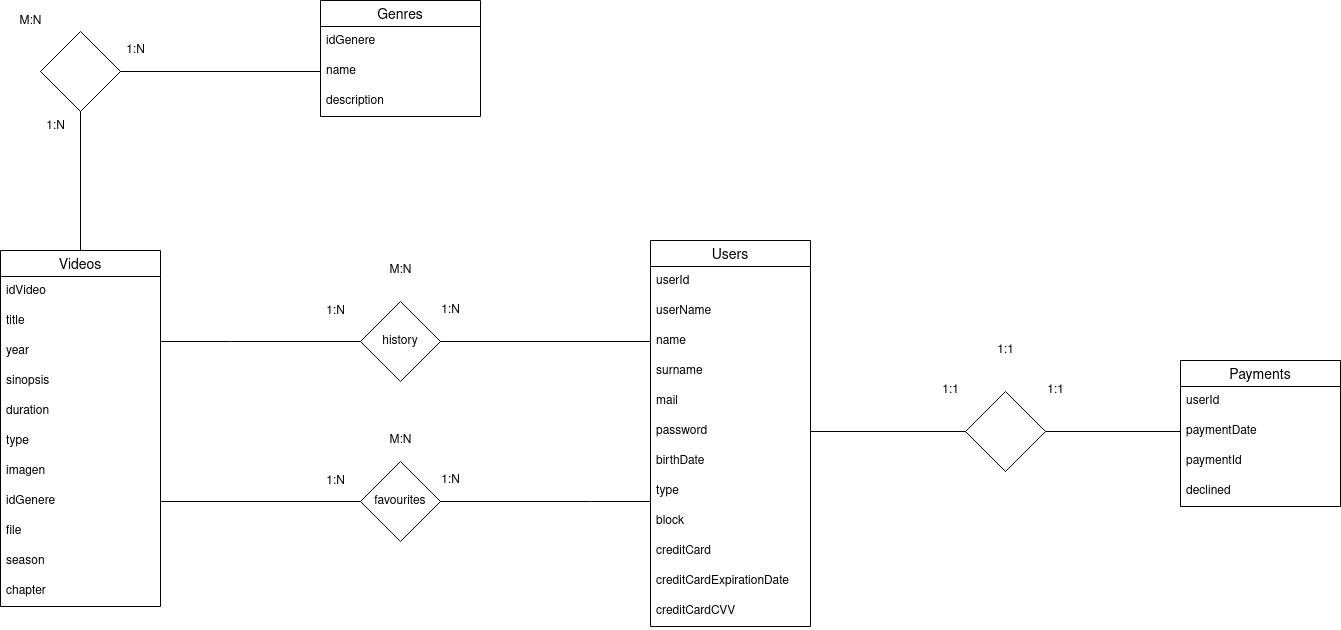

The diagram above was exported from draw.io. Its source (the exported page's mxGraphModel, read from the mxfile embedded in the PNG):
<mxGraphModel dx="1422" dy="1836" grid="1" gridSize="10" guides="1" tooltips="1" connect="1" arrows="1" fold="1" page="1" pageScale="1" pageWidth="850" pageHeight="1100" math="0" shadow="0">
  <root>
    <mxCell id="0" />
    <mxCell id="1" parent="0" />
    <mxCell id="s_d30ifi8sNIpkgQZQR5-1" value="Users" style="swimlane;fontStyle=0;childLayout=stackLayout;horizontal=1;startSize=26;horizontalStack=0;resizeParent=1;resizeParentMax=0;resizeLast=0;collapsible=1;marginBottom=0;align=center;fontSize=14;" vertex="1" parent="1">
      <mxGeometry x="960" y="220" width="160" height="386" as="geometry" />
    </mxCell>
    <mxCell id="s_d30ifi8sNIpkgQZQR5-2" value="userId" style="text;strokeColor=none;fillColor=none;spacingLeft=4;spacingRight=4;overflow=hidden;rotatable=0;points=[[0,0.5],[1,0.5]];portConstraint=eastwest;fontSize=12;" vertex="1" parent="s_d30ifi8sNIpkgQZQR5-1">
      <mxGeometry y="26" width="160" height="30" as="geometry" />
    </mxCell>
    <mxCell id="s_d30ifi8sNIpkgQZQR5-3" value="userName" style="text;strokeColor=none;fillColor=none;spacingLeft=4;spacingRight=4;overflow=hidden;rotatable=0;points=[[0,0.5],[1,0.5]];portConstraint=eastwest;fontSize=12;" vertex="1" parent="s_d30ifi8sNIpkgQZQR5-1">
      <mxGeometry y="56" width="160" height="30" as="geometry" />
    </mxCell>
    <mxCell id="s_d30ifi8sNIpkgQZQR5-4" value="name" style="text;strokeColor=none;fillColor=none;spacingLeft=4;spacingRight=4;overflow=hidden;rotatable=0;points=[[0,0.5],[1,0.5]];portConstraint=eastwest;fontSize=12;" vertex="1" parent="s_d30ifi8sNIpkgQZQR5-1">
      <mxGeometry y="86" width="160" height="30" as="geometry" />
    </mxCell>
    <mxCell id="s_d30ifi8sNIpkgQZQR5-6" value="surname" style="text;strokeColor=none;fillColor=none;spacingLeft=4;spacingRight=4;overflow=hidden;rotatable=0;points=[[0,0.5],[1,0.5]];portConstraint=eastwest;fontSize=12;" vertex="1" parent="s_d30ifi8sNIpkgQZQR5-1">
      <mxGeometry y="116" width="160" height="30" as="geometry" />
    </mxCell>
    <mxCell id="s_d30ifi8sNIpkgQZQR5-7" value="mail" style="text;strokeColor=none;fillColor=none;spacingLeft=4;spacingRight=4;overflow=hidden;rotatable=0;points=[[0,0.5],[1,0.5]];portConstraint=eastwest;fontSize=12;" vertex="1" parent="s_d30ifi8sNIpkgQZQR5-1">
      <mxGeometry y="146" width="160" height="30" as="geometry" />
    </mxCell>
    <mxCell id="s_d30ifi8sNIpkgQZQR5-8" value="password" style="text;strokeColor=none;fillColor=none;spacingLeft=4;spacingRight=4;overflow=hidden;rotatable=0;points=[[0,0.5],[1,0.5]];portConstraint=eastwest;fontSize=12;" vertex="1" parent="s_d30ifi8sNIpkgQZQR5-1">
      <mxGeometry y="176" width="160" height="30" as="geometry" />
    </mxCell>
    <mxCell id="s_d30ifi8sNIpkgQZQR5-9" value="birthDate" style="text;strokeColor=none;fillColor=none;spacingLeft=4;spacingRight=4;overflow=hidden;rotatable=0;points=[[0,0.5],[1,0.5]];portConstraint=eastwest;fontSize=12;" vertex="1" parent="s_d30ifi8sNIpkgQZQR5-1">
      <mxGeometry y="206" width="160" height="30" as="geometry" />
    </mxCell>
    <mxCell id="s_d30ifi8sNIpkgQZQR5-10" value="type" style="text;strokeColor=none;fillColor=none;spacingLeft=4;spacingRight=4;overflow=hidden;rotatable=0;points=[[0,0.5],[1,0.5]];portConstraint=eastwest;fontSize=12;" vertex="1" parent="s_d30ifi8sNIpkgQZQR5-1">
      <mxGeometry y="236" width="160" height="30" as="geometry" />
    </mxCell>
    <mxCell id="s_d30ifi8sNIpkgQZQR5-11" value="block" style="text;strokeColor=none;fillColor=none;spacingLeft=4;spacingRight=4;overflow=hidden;rotatable=0;points=[[0,0.5],[1,0.5]];portConstraint=eastwest;fontSize=12;" vertex="1" parent="s_d30ifi8sNIpkgQZQR5-1">
      <mxGeometry y="266" width="160" height="30" as="geometry" />
    </mxCell>
    <mxCell id="s_d30ifi8sNIpkgQZQR5-12" value="creditCard" style="text;strokeColor=none;fillColor=none;spacingLeft=4;spacingRight=4;overflow=hidden;rotatable=0;points=[[0,0.5],[1,0.5]];portConstraint=eastwest;fontSize=12;" vertex="1" parent="s_d30ifi8sNIpkgQZQR5-1">
      <mxGeometry y="296" width="160" height="30" as="geometry" />
    </mxCell>
    <mxCell id="s_d30ifi8sNIpkgQZQR5-13" value="creditCardExpirationDate" style="text;strokeColor=none;fillColor=none;spacingLeft=4;spacingRight=4;overflow=hidden;rotatable=0;points=[[0,0.5],[1,0.5]];portConstraint=eastwest;fontSize=12;" vertex="1" parent="s_d30ifi8sNIpkgQZQR5-1">
      <mxGeometry y="326" width="160" height="30" as="geometry" />
    </mxCell>
    <mxCell id="s_d30ifi8sNIpkgQZQR5-14" value="creditCardCVV" style="text;strokeColor=none;fillColor=none;spacingLeft=4;spacingRight=4;overflow=hidden;rotatable=0;points=[[0,0.5],[1,0.5]];portConstraint=eastwest;fontSize=12;" vertex="1" parent="s_d30ifi8sNIpkgQZQR5-1">
      <mxGeometry y="356" width="160" height="30" as="geometry" />
    </mxCell>
    <mxCell id="s_d30ifi8sNIpkgQZQR5-16" value="Videos" style="swimlane;fontStyle=0;childLayout=stackLayout;horizontal=1;startSize=26;horizontalStack=0;resizeParent=1;resizeParentMax=0;resizeLast=0;collapsible=1;marginBottom=0;align=center;fontSize=14;" vertex="1" parent="1">
      <mxGeometry x="310" y="230" width="160" height="356" as="geometry" />
    </mxCell>
    <mxCell id="s_d30ifi8sNIpkgQZQR5-17" value="idVideo" style="text;strokeColor=none;fillColor=none;spacingLeft=4;spacingRight=4;overflow=hidden;rotatable=0;points=[[0,0.5],[1,0.5]];portConstraint=eastwest;fontSize=12;" vertex="1" parent="s_d30ifi8sNIpkgQZQR5-16">
      <mxGeometry y="26" width="160" height="30" as="geometry" />
    </mxCell>
    <mxCell id="s_d30ifi8sNIpkgQZQR5-18" value="title" style="text;strokeColor=none;fillColor=none;spacingLeft=4;spacingRight=4;overflow=hidden;rotatable=0;points=[[0,0.5],[1,0.5]];portConstraint=eastwest;fontSize=12;" vertex="1" parent="s_d30ifi8sNIpkgQZQR5-16">
      <mxGeometry y="56" width="160" height="30" as="geometry" />
    </mxCell>
    <mxCell id="s_d30ifi8sNIpkgQZQR5-19" value="year" style="text;strokeColor=none;fillColor=none;spacingLeft=4;spacingRight=4;overflow=hidden;rotatable=0;points=[[0,0.5],[1,0.5]];portConstraint=eastwest;fontSize=12;" vertex="1" parent="s_d30ifi8sNIpkgQZQR5-16">
      <mxGeometry y="86" width="160" height="30" as="geometry" />
    </mxCell>
    <mxCell id="s_d30ifi8sNIpkgQZQR5-20" value="sinopsis" style="text;strokeColor=none;fillColor=none;spacingLeft=4;spacingRight=4;overflow=hidden;rotatable=0;points=[[0,0.5],[1,0.5]];portConstraint=eastwest;fontSize=12;" vertex="1" parent="s_d30ifi8sNIpkgQZQR5-16">
      <mxGeometry y="116" width="160" height="30" as="geometry" />
    </mxCell>
    <mxCell id="s_d30ifi8sNIpkgQZQR5-21" value="duration" style="text;strokeColor=none;fillColor=none;spacingLeft=4;spacingRight=4;overflow=hidden;rotatable=0;points=[[0,0.5],[1,0.5]];portConstraint=eastwest;fontSize=12;" vertex="1" parent="s_d30ifi8sNIpkgQZQR5-16">
      <mxGeometry y="146" width="160" height="30" as="geometry" />
    </mxCell>
    <mxCell id="s_d30ifi8sNIpkgQZQR5-22" value="type" style="text;strokeColor=none;fillColor=none;spacingLeft=4;spacingRight=4;overflow=hidden;rotatable=0;points=[[0,0.5],[1,0.5]];portConstraint=eastwest;fontSize=12;" vertex="1" parent="s_d30ifi8sNIpkgQZQR5-16">
      <mxGeometry y="176" width="160" height="30" as="geometry" />
    </mxCell>
    <mxCell id="s_d30ifi8sNIpkgQZQR5-23" value="imagen" style="text;strokeColor=none;fillColor=none;spacingLeft=4;spacingRight=4;overflow=hidden;rotatable=0;points=[[0,0.5],[1,0.5]];portConstraint=eastwest;fontSize=12;" vertex="1" parent="s_d30ifi8sNIpkgQZQR5-16">
      <mxGeometry y="206" width="160" height="30" as="geometry" />
    </mxCell>
    <mxCell id="s_d30ifi8sNIpkgQZQR5-24" value="idGenere" style="text;strokeColor=none;fillColor=none;spacingLeft=4;spacingRight=4;overflow=hidden;rotatable=0;points=[[0,0.5],[1,0.5]];portConstraint=eastwest;fontSize=12;" vertex="1" parent="s_d30ifi8sNIpkgQZQR5-16">
      <mxGeometry y="236" width="160" height="30" as="geometry" />
    </mxCell>
    <mxCell id="s_d30ifi8sNIpkgQZQR5-25" value="file" style="text;strokeColor=none;fillColor=none;spacingLeft=4;spacingRight=4;overflow=hidden;rotatable=0;points=[[0,0.5],[1,0.5]];portConstraint=eastwest;fontSize=12;" vertex="1" parent="s_d30ifi8sNIpkgQZQR5-16">
      <mxGeometry y="266" width="160" height="30" as="geometry" />
    </mxCell>
    <mxCell id="s_d30ifi8sNIpkgQZQR5-26" value="season" style="text;strokeColor=none;fillColor=none;spacingLeft=4;spacingRight=4;overflow=hidden;rotatable=0;points=[[0,0.5],[1,0.5]];portConstraint=eastwest;fontSize=12;" vertex="1" parent="s_d30ifi8sNIpkgQZQR5-16">
      <mxGeometry y="296" width="160" height="30" as="geometry" />
    </mxCell>
    <mxCell id="s_d30ifi8sNIpkgQZQR5-27" value="chapter" style="text;strokeColor=none;fillColor=none;spacingLeft=4;spacingRight=4;overflow=hidden;rotatable=0;points=[[0,0.5],[1,0.5]];portConstraint=eastwest;fontSize=12;" vertex="1" parent="s_d30ifi8sNIpkgQZQR5-16">
      <mxGeometry y="326" width="160" height="30" as="geometry" />
    </mxCell>
    <mxCell id="s_d30ifi8sNIpkgQZQR5-28" value="Payments" style="swimlane;fontStyle=0;childLayout=stackLayout;horizontal=1;startSize=26;horizontalStack=0;resizeParent=1;resizeParentMax=0;resizeLast=0;collapsible=1;marginBottom=0;align=center;fontSize=14;" vertex="1" parent="1">
      <mxGeometry x="1490" y="340" width="160" height="146" as="geometry" />
    </mxCell>
    <mxCell id="s_d30ifi8sNIpkgQZQR5-29" value="userId" style="text;strokeColor=none;fillColor=none;spacingLeft=4;spacingRight=4;overflow=hidden;rotatable=0;points=[[0,0.5],[1,0.5]];portConstraint=eastwest;fontSize=12;" vertex="1" parent="s_d30ifi8sNIpkgQZQR5-28">
      <mxGeometry y="26" width="160" height="30" as="geometry" />
    </mxCell>
    <mxCell id="s_d30ifi8sNIpkgQZQR5-30" value="paymentDate" style="text;strokeColor=none;fillColor=none;spacingLeft=4;spacingRight=4;overflow=hidden;rotatable=0;points=[[0,0.5],[1,0.5]];portConstraint=eastwest;fontSize=12;" vertex="1" parent="s_d30ifi8sNIpkgQZQR5-28">
      <mxGeometry y="56" width="160" height="30" as="geometry" />
    </mxCell>
    <mxCell id="s_d30ifi8sNIpkgQZQR5-31" value="paymentId" style="text;strokeColor=none;fillColor=none;spacingLeft=4;spacingRight=4;overflow=hidden;rotatable=0;points=[[0,0.5],[1,0.5]];portConstraint=eastwest;fontSize=12;" vertex="1" parent="s_d30ifi8sNIpkgQZQR5-28">
      <mxGeometry y="86" width="160" height="30" as="geometry" />
    </mxCell>
    <mxCell id="s_d30ifi8sNIpkgQZQR5-33" value="declined" style="text;strokeColor=none;fillColor=none;spacingLeft=4;spacingRight=4;overflow=hidden;rotatable=0;points=[[0,0.5],[1,0.5]];portConstraint=eastwest;fontSize=12;" vertex="1" parent="s_d30ifi8sNIpkgQZQR5-28">
      <mxGeometry y="116" width="160" height="30" as="geometry" />
    </mxCell>
    <mxCell id="s_d30ifi8sNIpkgQZQR5-40" value="Genres" style="swimlane;fontStyle=0;childLayout=stackLayout;horizontal=1;startSize=26;horizontalStack=0;resizeParent=1;resizeParentMax=0;resizeLast=0;collapsible=1;marginBottom=0;align=center;fontSize=14;" vertex="1" parent="1">
      <mxGeometry x="630" y="-20" width="160" height="116" as="geometry" />
    </mxCell>
    <mxCell id="s_d30ifi8sNIpkgQZQR5-41" value="idGenere" style="text;strokeColor=none;fillColor=none;spacingLeft=4;spacingRight=4;overflow=hidden;rotatable=0;points=[[0,0.5],[1,0.5]];portConstraint=eastwest;fontSize=12;" vertex="1" parent="s_d30ifi8sNIpkgQZQR5-40">
      <mxGeometry y="26" width="160" height="30" as="geometry" />
    </mxCell>
    <mxCell id="s_d30ifi8sNIpkgQZQR5-42" value="name" style="text;strokeColor=none;fillColor=none;spacingLeft=4;spacingRight=4;overflow=hidden;rotatable=0;points=[[0,0.5],[1,0.5]];portConstraint=eastwest;fontSize=12;" vertex="1" parent="s_d30ifi8sNIpkgQZQR5-40">
      <mxGeometry y="56" width="160" height="30" as="geometry" />
    </mxCell>
    <mxCell id="s_d30ifi8sNIpkgQZQR5-43" value="description" style="text;strokeColor=none;fillColor=none;spacingLeft=4;spacingRight=4;overflow=hidden;rotatable=0;points=[[0,0.5],[1,0.5]];portConstraint=eastwest;fontSize=12;" vertex="1" parent="s_d30ifi8sNIpkgQZQR5-40">
      <mxGeometry y="86" width="160" height="30" as="geometry" />
    </mxCell>
    <mxCell id="s_d30ifi8sNIpkgQZQR5-46" style="edgeStyle=orthogonalEdgeStyle;rounded=0;orthogonalLoop=1;jettySize=auto;html=1;exitX=1;exitY=0.5;exitDx=0;exitDy=0;endArrow=none;endFill=0;" edge="1" parent="1" source="s_d30ifi8sNIpkgQZQR5-44" target="s_d30ifi8sNIpkgQZQR5-30">
      <mxGeometry relative="1" as="geometry" />
    </mxCell>
    <mxCell id="s_d30ifi8sNIpkgQZQR5-44" value="" style="rhombus;whiteSpace=wrap;html=1;" vertex="1" parent="1">
      <mxGeometry x="1275" y="371" width="80" height="80" as="geometry" />
    </mxCell>
    <mxCell id="s_d30ifi8sNIpkgQZQR5-45" style="edgeStyle=orthogonalEdgeStyle;rounded=0;orthogonalLoop=1;jettySize=auto;html=1;exitX=1;exitY=0.5;exitDx=0;exitDy=0;entryX=0;entryY=0.5;entryDx=0;entryDy=0;endArrow=none;endFill=0;" edge="1" parent="1" source="s_d30ifi8sNIpkgQZQR5-8" target="s_d30ifi8sNIpkgQZQR5-44">
      <mxGeometry relative="1" as="geometry" />
    </mxCell>
    <mxCell id="s_d30ifi8sNIpkgQZQR5-47" value="1:1" style="text;html=1;align=center;verticalAlign=middle;resizable=0;points=[];autosize=1;strokeColor=none;fillColor=none;" vertex="1" parent="1">
      <mxGeometry x="1350" y="360" width="30" height="20" as="geometry" />
    </mxCell>
    <mxCell id="s_d30ifi8sNIpkgQZQR5-48" value="1:1" style="text;html=1;align=center;verticalAlign=middle;resizable=0;points=[];autosize=1;strokeColor=none;fillColor=none;" vertex="1" parent="1">
      <mxGeometry x="1245" y="360" width="30" height="20" as="geometry" />
    </mxCell>
    <mxCell id="s_d30ifi8sNIpkgQZQR5-49" value="1:1" style="text;html=1;align=center;verticalAlign=middle;resizable=0;points=[];autosize=1;strokeColor=none;fillColor=none;" vertex="1" parent="1">
      <mxGeometry x="1300" y="320" width="30" height="20" as="geometry" />
    </mxCell>
    <mxCell id="s_d30ifi8sNIpkgQZQR5-52" style="edgeStyle=orthogonalEdgeStyle;rounded=0;orthogonalLoop=1;jettySize=auto;html=1;exitX=0;exitY=0.5;exitDx=0;exitDy=0;endArrow=none;endFill=0;" edge="1" parent="1" source="s_d30ifi8sNIpkgQZQR5-50" target="s_d30ifi8sNIpkgQZQR5-19">
      <mxGeometry relative="1" as="geometry">
        <Array as="points">
          <mxPoint x="540" y="321" />
          <mxPoint x="540" y="321" />
        </Array>
      </mxGeometry>
    </mxCell>
    <mxCell id="s_d30ifi8sNIpkgQZQR5-50" value="history" style="rhombus;whiteSpace=wrap;html=1;" vertex="1" parent="1">
      <mxGeometry x="670" y="281" width="80" height="80" as="geometry" />
    </mxCell>
    <mxCell id="s_d30ifi8sNIpkgQZQR5-51" style="edgeStyle=orthogonalEdgeStyle;rounded=0;orthogonalLoop=1;jettySize=auto;html=1;exitX=0;exitY=0.5;exitDx=0;exitDy=0;endArrow=none;endFill=0;" edge="1" parent="1" source="s_d30ifi8sNIpkgQZQR5-4" target="s_d30ifi8sNIpkgQZQR5-50">
      <mxGeometry relative="1" as="geometry" />
    </mxCell>
    <mxCell id="s_d30ifi8sNIpkgQZQR5-55" style="edgeStyle=orthogonalEdgeStyle;rounded=0;orthogonalLoop=1;jettySize=auto;html=1;exitX=1;exitY=0.5;exitDx=0;exitDy=0;endArrow=none;endFill=0;" edge="1" parent="1" source="s_d30ifi8sNIpkgQZQR5-53" target="s_d30ifi8sNIpkgQZQR5-10">
      <mxGeometry relative="1" as="geometry">
        <Array as="points">
          <mxPoint x="900" y="481" />
          <mxPoint x="900" y="481" />
        </Array>
      </mxGeometry>
    </mxCell>
    <mxCell id="s_d30ifi8sNIpkgQZQR5-53" value="favourites" style="rhombus;whiteSpace=wrap;html=1;" vertex="1" parent="1">
      <mxGeometry x="670" y="441" width="80" height="80" as="geometry" />
    </mxCell>
    <mxCell id="s_d30ifi8sNIpkgQZQR5-54" style="edgeStyle=orthogonalEdgeStyle;rounded=0;orthogonalLoop=1;jettySize=auto;html=1;exitX=1;exitY=0.5;exitDx=0;exitDy=0;endArrow=none;endFill=0;" edge="1" parent="1" source="s_d30ifi8sNIpkgQZQR5-24" target="s_d30ifi8sNIpkgQZQR5-53">
      <mxGeometry relative="1" as="geometry" />
    </mxCell>
    <mxCell id="s_d30ifi8sNIpkgQZQR5-56" value="1:N" style="text;html=1;align=center;verticalAlign=middle;resizable=0;points=[];autosize=1;strokeColor=none;fillColor=none;" vertex="1" parent="1">
      <mxGeometry x="745" y="280" width="30" height="20" as="geometry" />
    </mxCell>
    <mxCell id="s_d30ifi8sNIpkgQZQR5-57" value="1:N" style="text;html=1;align=center;verticalAlign=middle;resizable=0;points=[];autosize=1;strokeColor=none;fillColor=none;" vertex="1" parent="1">
      <mxGeometry x="630" y="281" width="30" height="20" as="geometry" />
    </mxCell>
    <mxCell id="s_d30ifi8sNIpkgQZQR5-58" value="M:N" style="text;html=1;align=center;verticalAlign=middle;resizable=0;points=[];autosize=1;strokeColor=none;fillColor=none;" vertex="1" parent="1">
      <mxGeometry x="690" y="240" width="40" height="20" as="geometry" />
    </mxCell>
    <mxCell id="s_d30ifi8sNIpkgQZQR5-59" value="1:N" style="text;html=1;align=center;verticalAlign=middle;resizable=0;points=[];autosize=1;strokeColor=none;fillColor=none;" vertex="1" parent="1">
      <mxGeometry x="745" y="450" width="30" height="20" as="geometry" />
    </mxCell>
    <mxCell id="s_d30ifi8sNIpkgQZQR5-60" value="1:N" style="text;html=1;align=center;verticalAlign=middle;resizable=0;points=[];autosize=1;strokeColor=none;fillColor=none;" vertex="1" parent="1">
      <mxGeometry x="630" y="451" width="30" height="20" as="geometry" />
    </mxCell>
    <mxCell id="s_d30ifi8sNIpkgQZQR5-61" value="M:N" style="text;html=1;align=center;verticalAlign=middle;resizable=0;points=[];autosize=1;strokeColor=none;fillColor=none;" vertex="1" parent="1">
      <mxGeometry x="690" y="410" width="40" height="20" as="geometry" />
    </mxCell>
    <mxCell id="s_d30ifi8sNIpkgQZQR5-64" style="edgeStyle=orthogonalEdgeStyle;rounded=0;orthogonalLoop=1;jettySize=auto;html=1;exitX=0.5;exitY=1;exitDx=0;exitDy=0;endArrow=none;endFill=0;" edge="1" parent="1" source="s_d30ifi8sNIpkgQZQR5-62" target="s_d30ifi8sNIpkgQZQR5-16">
      <mxGeometry relative="1" as="geometry" />
    </mxCell>
    <mxCell id="s_d30ifi8sNIpkgQZQR5-62" value="" style="rhombus;whiteSpace=wrap;html=1;" vertex="1" parent="1">
      <mxGeometry x="350" y="11" width="80" height="80" as="geometry" />
    </mxCell>
    <mxCell id="s_d30ifi8sNIpkgQZQR5-63" style="edgeStyle=orthogonalEdgeStyle;rounded=0;orthogonalLoop=1;jettySize=auto;html=1;exitX=0;exitY=0.5;exitDx=0;exitDy=0;endArrow=none;endFill=0;" edge="1" parent="1" source="s_d30ifi8sNIpkgQZQR5-42" target="s_d30ifi8sNIpkgQZQR5-62">
      <mxGeometry relative="1" as="geometry" />
    </mxCell>
    <mxCell id="s_d30ifi8sNIpkgQZQR5-66" value="1:N" style="text;html=1;align=center;verticalAlign=middle;resizable=0;points=[];autosize=1;strokeColor=none;fillColor=none;" vertex="1" parent="1">
      <mxGeometry x="430" y="20" width="30" height="20" as="geometry" />
    </mxCell>
    <mxCell id="s_d30ifi8sNIpkgQZQR5-67" value="1:N" style="text;html=1;align=center;verticalAlign=middle;resizable=0;points=[];autosize=1;strokeColor=none;fillColor=none;" vertex="1" parent="1">
      <mxGeometry x="350" y="96" width="30" height="20" as="geometry" />
    </mxCell>
    <mxCell id="s_d30ifi8sNIpkgQZQR5-68" value="M:N" style="text;html=1;align=center;verticalAlign=middle;resizable=0;points=[];autosize=1;strokeColor=none;fillColor=none;" vertex="1" parent="1">
      <mxGeometry x="320" y="-9" width="40" height="20" as="geometry" />
    </mxCell>
  </root>
</mxGraphModel>